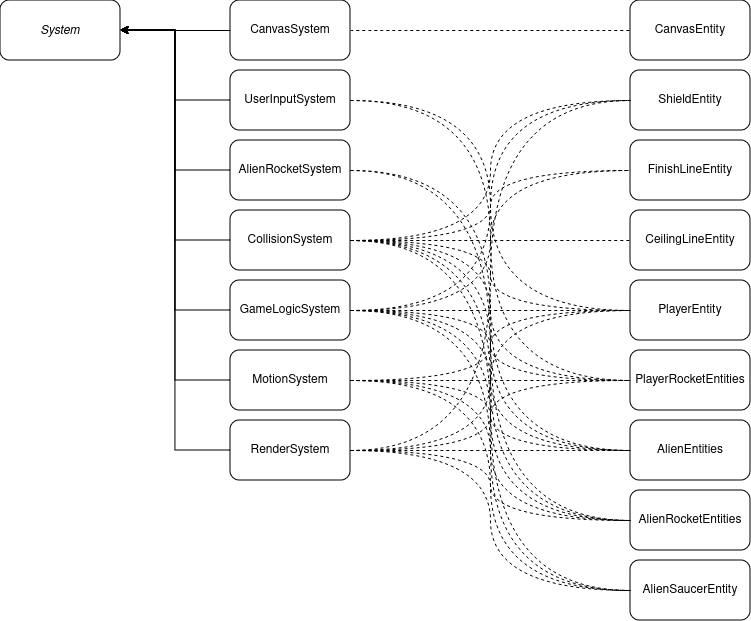

The diagram above was exported from draw.io. Its source (the exported page's mxGraphModel, read from the mxfile embedded in the PNG):
<mxGraphModel dx="2442" dy="1056" grid="1" gridSize="10" guides="1" tooltips="1" connect="1" arrows="1" fold="1" page="1" pageScale="1" pageWidth="850" pageHeight="1100" math="0" shadow="0">
  <root>
    <mxCell id="0" />
    <mxCell id="1" parent="0" />
    <mxCell id="2" style="edgeStyle=orthogonalEdgeStyle;rounded=0;orthogonalLoop=1;jettySize=auto;html=1;exitX=0;exitY=0.5;exitDx=0;exitDy=0;entryX=1;entryY=0.5;entryDx=0;entryDy=0;" edge="1" source="3" target="16" parent="1">
      <mxGeometry relative="1" as="geometry" />
    </mxCell>
    <mxCell id="3" value="CanvasSystem" style="rounded=1;whiteSpace=wrap;html=1;" vertex="1" parent="1">
      <mxGeometry x="120" y="760" width="120" height="60" as="geometry" />
    </mxCell>
    <mxCell id="4" style="edgeStyle=orthogonalEdgeStyle;rounded=0;orthogonalLoop=1;jettySize=auto;html=1;exitX=0;exitY=0.5;exitDx=0;exitDy=0;entryX=1;entryY=0.5;entryDx=0;entryDy=0;" edge="1" source="5" target="16" parent="1">
      <mxGeometry relative="1" as="geometry" />
    </mxCell>
    <mxCell id="5" value="UserInputSystem" style="rounded=1;whiteSpace=wrap;html=1;" vertex="1" parent="1">
      <mxGeometry x="120" y="830" width="120" height="60" as="geometry" />
    </mxCell>
    <mxCell id="6" style="edgeStyle=orthogonalEdgeStyle;rounded=0;orthogonalLoop=1;jettySize=auto;html=1;exitX=0;exitY=0.5;exitDx=0;exitDy=0;entryX=1;entryY=0.5;entryDx=0;entryDy=0;" edge="1" source="7" target="16" parent="1">
      <mxGeometry relative="1" as="geometry" />
    </mxCell>
    <mxCell id="7" value="&lt;div&gt;AlienRocketSystem&lt;/div&gt;" style="rounded=1;whiteSpace=wrap;html=1;" vertex="1" parent="1">
      <mxGeometry x="120" y="900" width="120" height="60" as="geometry" />
    </mxCell>
    <mxCell id="8" style="edgeStyle=orthogonalEdgeStyle;rounded=0;orthogonalLoop=1;jettySize=auto;html=1;exitX=0;exitY=0.5;exitDx=0;exitDy=0;entryX=1;entryY=0.5;entryDx=0;entryDy=0;" edge="1" source="9" target="16" parent="1">
      <mxGeometry relative="1" as="geometry" />
    </mxCell>
    <mxCell id="9" value="&lt;div&gt;CollisionSystem&lt;/div&gt;" style="rounded=1;whiteSpace=wrap;html=1;" vertex="1" parent="1">
      <mxGeometry x="120" y="970" width="120" height="60" as="geometry" />
    </mxCell>
    <mxCell id="10" style="edgeStyle=orthogonalEdgeStyle;rounded=0;orthogonalLoop=1;jettySize=auto;html=1;exitX=0;exitY=0.5;exitDx=0;exitDy=0;entryX=1;entryY=0.5;entryDx=0;entryDy=0;" edge="1" source="11" target="16" parent="1">
      <mxGeometry relative="1" as="geometry" />
    </mxCell>
    <mxCell id="11" value="&lt;div&gt;GameLogicSystem&lt;/div&gt;" style="rounded=1;whiteSpace=wrap;html=1;" vertex="1" parent="1">
      <mxGeometry x="120" y="1040" width="120" height="60" as="geometry" />
    </mxCell>
    <mxCell id="12" style="edgeStyle=orthogonalEdgeStyle;rounded=0;orthogonalLoop=1;jettySize=auto;html=1;exitX=0;exitY=0.5;exitDx=0;exitDy=0;entryX=1;entryY=0.5;entryDx=0;entryDy=0;" edge="1" source="13" target="16" parent="1">
      <mxGeometry relative="1" as="geometry" />
    </mxCell>
    <mxCell id="13" value="&lt;div&gt;MotionSystem&lt;/div&gt;" style="rounded=1;whiteSpace=wrap;html=1;" vertex="1" parent="1">
      <mxGeometry x="120" y="1110" width="120" height="60" as="geometry" />
    </mxCell>
    <mxCell id="14" style="edgeStyle=orthogonalEdgeStyle;rounded=0;orthogonalLoop=1;jettySize=auto;html=1;exitX=0;exitY=0.5;exitDx=0;exitDy=0;entryX=1;entryY=0.5;entryDx=0;entryDy=0;" edge="1" source="15" target="16" parent="1">
      <mxGeometry relative="1" as="geometry" />
    </mxCell>
    <mxCell id="15" value="&lt;div&gt;RenderSystem&lt;/div&gt;" style="rounded=1;whiteSpace=wrap;html=1;" vertex="1" parent="1">
      <mxGeometry x="120" y="1180" width="120" height="60" as="geometry" />
    </mxCell>
    <mxCell id="16" value="&lt;i&gt;System&lt;/i&gt;" style="rounded=1;whiteSpace=wrap;html=1;" vertex="1" parent="1">
      <mxGeometry x="-110" y="760" width="120" height="60" as="geometry" />
    </mxCell>
    <mxCell id="17" value="PlayerEntity" style="rounded=1;whiteSpace=wrap;html=1;" vertex="1" parent="1">
      <mxGeometry x="520" y="1040" width="120" height="60" as="geometry" />
    </mxCell>
    <mxCell id="18" value="CanvasEntity" style="rounded=1;whiteSpace=wrap;html=1;" vertex="1" parent="1">
      <mxGeometry x="520" y="760" width="120" height="60" as="geometry" />
    </mxCell>
    <mxCell id="19" value="PlayerRocketEntities" style="rounded=1;whiteSpace=wrap;html=1;" vertex="1" parent="1">
      <mxGeometry x="520" y="1110" width="120" height="60" as="geometry" />
    </mxCell>
    <mxCell id="20" value="AlienEntities" style="rounded=1;whiteSpace=wrap;html=1;" vertex="1" parent="1">
      <mxGeometry x="520" y="1180" width="120" height="60" as="geometry" />
    </mxCell>
    <mxCell id="21" value="AlienRocketEntities" style="rounded=1;whiteSpace=wrap;html=1;" vertex="1" parent="1">
      <mxGeometry x="520" y="1250" width="120" height="60" as="geometry" />
    </mxCell>
    <mxCell id="22" value="AlienSaucerEntity" style="rounded=1;whiteSpace=wrap;html=1;" vertex="1" parent="1">
      <mxGeometry x="520" y="1320" width="120" height="60" as="geometry" />
    </mxCell>
    <mxCell id="23" value="ShieldEntity" style="rounded=1;whiteSpace=wrap;html=1;" vertex="1" parent="1">
      <mxGeometry x="520" y="830" width="120" height="60" as="geometry" />
    </mxCell>
    <mxCell id="24" value="FinishLineEntity" style="rounded=1;whiteSpace=wrap;html=1;" vertex="1" parent="1">
      <mxGeometry x="520" y="900" width="120" height="60" as="geometry" />
    </mxCell>
    <mxCell id="25" value="CeilingLineEntity" style="rounded=1;whiteSpace=wrap;html=1;" vertex="1" parent="1">
      <mxGeometry x="520" y="970" width="120" height="60" as="geometry" />
    </mxCell>
    <mxCell id="26" value="" style="endArrow=none;dashed=1;html=1;rounded=0;entryX=0;entryY=0.5;entryDx=0;entryDy=0;exitX=1;exitY=0.5;exitDx=0;exitDy=0;edgeStyle=orthogonalEdgeStyle;curved=1;" edge="1" source="3" target="18" parent="1">
      <mxGeometry width="50" height="50" relative="1" as="geometry">
        <mxPoint x="270" y="920" as="sourcePoint" />
        <mxPoint x="550" y="910" as="targetPoint" />
      </mxGeometry>
    </mxCell>
    <mxCell id="27" value="" style="endArrow=none;dashed=1;html=1;rounded=0;entryX=0;entryY=0.5;entryDx=0;entryDy=0;exitX=1;exitY=0.5;exitDx=0;exitDy=0;edgeStyle=orthogonalEdgeStyle;curved=1;" edge="1" source="5" target="17" parent="1">
      <mxGeometry width="50" height="50" relative="1" as="geometry">
        <mxPoint x="260" y="850" as="sourcePoint" />
        <mxPoint x="540" y="850" as="targetPoint" />
      </mxGeometry>
    </mxCell>
    <mxCell id="28" value="" style="endArrow=none;dashed=1;html=1;rounded=0;entryX=0;entryY=0.5;entryDx=0;entryDy=0;exitX=1;exitY=0.5;exitDx=0;exitDy=0;edgeStyle=orthogonalEdgeStyle;curved=1;" edge="1" source="5" target="19" parent="1">
      <mxGeometry width="50" height="50" relative="1" as="geometry">
        <mxPoint x="250" y="840" as="sourcePoint" />
        <mxPoint x="530" y="1050" as="targetPoint" />
      </mxGeometry>
    </mxCell>
    <mxCell id="29" value="" style="endArrow=none;dashed=1;html=1;rounded=0;entryX=0;entryY=0.5;entryDx=0;entryDy=0;exitX=1;exitY=0.5;exitDx=0;exitDy=0;edgeStyle=orthogonalEdgeStyle;curved=1;" edge="1" source="7" target="20" parent="1">
      <mxGeometry width="50" height="50" relative="1" as="geometry">
        <mxPoint x="220" y="920" as="sourcePoint" />
        <mxPoint x="500" y="1200" as="targetPoint" />
      </mxGeometry>
    </mxCell>
    <mxCell id="30" value="" style="endArrow=none;dashed=1;html=1;rounded=0;entryX=0;entryY=0.5;entryDx=0;entryDy=0;exitX=1;exitY=0.5;exitDx=0;exitDy=0;edgeStyle=orthogonalEdgeStyle;curved=1;" edge="1" source="7" target="21" parent="1">
      <mxGeometry width="50" height="50" relative="1" as="geometry">
        <mxPoint x="230" y="950" as="sourcePoint" />
        <mxPoint x="510" y="1230" as="targetPoint" />
      </mxGeometry>
    </mxCell>
    <mxCell id="31" value="" style="endArrow=none;dashed=1;html=1;rounded=0;entryX=0;entryY=0.5;entryDx=0;entryDy=0;exitX=1;exitY=0.5;exitDx=0;exitDy=0;edgeStyle=orthogonalEdgeStyle;curved=1;" edge="1" source="9" target="17" parent="1">
      <mxGeometry width="50" height="50" relative="1" as="geometry">
        <mxPoint x="230" y="970" as="sourcePoint" />
        <mxPoint x="510" y="1320" as="targetPoint" />
      </mxGeometry>
    </mxCell>
    <mxCell id="32" value="" style="endArrow=none;dashed=1;html=1;rounded=0;entryX=0;entryY=0.5;entryDx=0;entryDy=0;exitX=1;exitY=0.5;exitDx=0;exitDy=0;edgeStyle=orthogonalEdgeStyle;curved=1;" edge="1" source="9" target="24" parent="1">
      <mxGeometry width="50" height="50" relative="1" as="geometry">
        <mxPoint x="230" y="1050" as="sourcePoint" />
        <mxPoint x="510" y="1120" as="targetPoint" />
      </mxGeometry>
    </mxCell>
    <mxCell id="33" value="" style="endArrow=none;dashed=1;html=1;rounded=0;entryX=0;entryY=0.5;entryDx=0;entryDy=0;exitX=1;exitY=0.5;exitDx=0;exitDy=0;edgeStyle=orthogonalEdgeStyle;curved=1;" edge="1" source="9" target="25" parent="1">
      <mxGeometry width="50" height="50" relative="1" as="geometry">
        <mxPoint x="250" y="1030" as="sourcePoint" />
        <mxPoint x="530" y="960" as="targetPoint" />
      </mxGeometry>
    </mxCell>
    <mxCell id="34" value="" style="endArrow=none;dashed=1;html=1;rounded=0;entryX=0;entryY=0.5;entryDx=0;entryDy=0;exitX=1;exitY=0.5;exitDx=0;exitDy=0;edgeStyle=orthogonalEdgeStyle;curved=1;" edge="1" source="9" target="19" parent="1">
      <mxGeometry width="50" height="50" relative="1" as="geometry">
        <mxPoint x="230" y="1038.89" as="sourcePoint" />
        <mxPoint x="510" y="1038.89" as="targetPoint" />
      </mxGeometry>
    </mxCell>
    <mxCell id="35" value="" style="endArrow=none;dashed=1;html=1;rounded=0;entryX=0;entryY=0.5;entryDx=0;entryDy=0;exitX=1;exitY=0.5;exitDx=0;exitDy=0;edgeStyle=orthogonalEdgeStyle;curved=1;" edge="1" source="9" target="20" parent="1">
      <mxGeometry width="50" height="50" relative="1" as="geometry">
        <mxPoint x="220" y="1040" as="sourcePoint" />
        <mxPoint x="500" y="1180" as="targetPoint" />
      </mxGeometry>
    </mxCell>
    <mxCell id="36" value="" style="endArrow=none;dashed=1;html=1;rounded=0;entryX=0;entryY=0.5;entryDx=0;entryDy=0;exitX=1;exitY=0.5;exitDx=0;exitDy=0;edgeStyle=orthogonalEdgeStyle;curved=1;" edge="1" source="9" target="21" parent="1">
      <mxGeometry width="50" height="50" relative="1" as="geometry">
        <mxPoint x="230" y="1040" as="sourcePoint" />
        <mxPoint x="510" y="1250" as="targetPoint" />
      </mxGeometry>
    </mxCell>
    <mxCell id="37" value="" style="endArrow=none;dashed=1;html=1;rounded=0;entryX=0;entryY=0.5;entryDx=0;entryDy=0;exitX=1;exitY=0.5;exitDx=0;exitDy=0;edgeStyle=orthogonalEdgeStyle;curved=1;" edge="1" source="9" target="22" parent="1">
      <mxGeometry width="50" height="50" relative="1" as="geometry">
        <mxPoint x="220" y="1030" as="sourcePoint" />
        <mxPoint x="500" y="1310" as="targetPoint" />
      </mxGeometry>
    </mxCell>
    <mxCell id="38" value="" style="endArrow=none;dashed=1;html=1;rounded=0;entryX=0;entryY=0.5;entryDx=0;entryDy=0;exitX=1;exitY=0.5;exitDx=0;exitDy=0;edgeStyle=orthogonalEdgeStyle;curved=1;" edge="1" source="9" target="23" parent="1">
      <mxGeometry width="50" height="50" relative="1" as="geometry">
        <mxPoint x="220" y="1020" as="sourcePoint" />
        <mxPoint x="500" y="1370" as="targetPoint" />
      </mxGeometry>
    </mxCell>
    <mxCell id="39" value="" style="endArrow=none;dashed=1;html=1;rounded=0;entryX=0;entryY=0.5;entryDx=0;entryDy=0;exitX=1;exitY=0.5;exitDx=0;exitDy=0;edgeStyle=orthogonalEdgeStyle;curved=1;" edge="1" source="11" target="23" parent="1">
      <mxGeometry width="50" height="50" relative="1" as="geometry">
        <mxPoint x="230" y="1090" as="sourcePoint" />
        <mxPoint x="510" y="1440" as="targetPoint" />
      </mxGeometry>
    </mxCell>
    <mxCell id="40" value="" style="endArrow=none;dashed=1;html=1;rounded=0;entryX=0;entryY=0.5;entryDx=0;entryDy=0;exitX=1;exitY=0.5;exitDx=0;exitDy=0;edgeStyle=orthogonalEdgeStyle;curved=1;" edge="1" source="11" target="24" parent="1">
      <mxGeometry width="50" height="50" relative="1" as="geometry">
        <mxPoint x="250" y="1105" as="sourcePoint" />
        <mxPoint x="530" y="895" as="targetPoint" />
      </mxGeometry>
    </mxCell>
    <mxCell id="41" value="" style="endArrow=none;dashed=1;html=1;rounded=0;entryX=0;entryY=0.5;entryDx=0;entryDy=0;exitX=1;exitY=0.5;exitDx=0;exitDy=0;edgeStyle=orthogonalEdgeStyle;curved=1;" edge="1" source="11" target="17" parent="1">
      <mxGeometry width="50" height="50" relative="1" as="geometry">
        <mxPoint x="240" y="1100" as="sourcePoint" />
        <mxPoint x="520" y="960" as="targetPoint" />
      </mxGeometry>
    </mxCell>
    <mxCell id="42" value="" style="endArrow=none;dashed=1;html=1;rounded=0;entryX=0;entryY=0.5;entryDx=0;entryDy=0;exitX=1;exitY=0.5;exitDx=0;exitDy=0;edgeStyle=orthogonalEdgeStyle;curved=1;" edge="1" source="11" target="20" parent="1">
      <mxGeometry width="50" height="50" relative="1" as="geometry">
        <mxPoint x="240" y="1110" as="sourcePoint" />
        <mxPoint x="520" y="1180" as="targetPoint" />
      </mxGeometry>
    </mxCell>
    <mxCell id="43" value="" style="endArrow=none;dashed=1;html=1;rounded=0;entryX=0;entryY=0.5;entryDx=0;entryDy=0;exitX=1;exitY=0.5;exitDx=0;exitDy=0;edgeStyle=orthogonalEdgeStyle;curved=1;" edge="1" source="11" target="22" parent="1">
      <mxGeometry width="50" height="50" relative="1" as="geometry">
        <mxPoint x="230" y="1110" as="sourcePoint" />
        <mxPoint x="510" y="1250" as="targetPoint" />
      </mxGeometry>
    </mxCell>
    <mxCell id="44" value="" style="endArrow=none;dashed=1;html=1;rounded=0;entryX=0;entryY=0.5;entryDx=0;entryDy=0;exitX=1;exitY=0.5;exitDx=0;exitDy=0;edgeStyle=orthogonalEdgeStyle;curved=1;" edge="1" source="11" target="19" parent="1">
      <mxGeometry width="50" height="50" relative="1" as="geometry">
        <mxPoint x="230" y="1090" as="sourcePoint" />
        <mxPoint x="510" y="1370" as="targetPoint" />
      </mxGeometry>
    </mxCell>
    <mxCell id="45" value="" style="endArrow=none;dashed=1;html=1;rounded=0;entryX=0;entryY=0.5;entryDx=0;entryDy=0;exitX=1;exitY=0.5;exitDx=0;exitDy=0;edgeStyle=orthogonalEdgeStyle;curved=1;" edge="1" source="11" target="21" parent="1">
      <mxGeometry width="50" height="50" relative="1" as="geometry">
        <mxPoint x="230" y="1080" as="sourcePoint" />
        <mxPoint x="510" y="1360" as="targetPoint" />
      </mxGeometry>
    </mxCell>
    <mxCell id="46" value="" style="endArrow=none;dashed=1;html=1;rounded=0;entryX=0;entryY=0.5;entryDx=0;entryDy=0;exitX=1;exitY=0.5;exitDx=0;exitDy=0;edgeStyle=orthogonalEdgeStyle;curved=1;" edge="1" source="13" target="17" parent="1">
      <mxGeometry width="50" height="50" relative="1" as="geometry">
        <mxPoint x="220" y="1120" as="sourcePoint" />
        <mxPoint x="500" y="1400" as="targetPoint" />
      </mxGeometry>
    </mxCell>
    <mxCell id="47" value="" style="endArrow=none;dashed=1;html=1;rounded=0;entryX=0;entryY=0.5;entryDx=0;entryDy=0;exitX=1;exitY=0.5;exitDx=0;exitDy=0;edgeStyle=orthogonalEdgeStyle;curved=1;" edge="1" source="13" target="20" parent="1">
      <mxGeometry width="50" height="50" relative="1" as="geometry">
        <mxPoint x="240" y="1160" as="sourcePoint" />
        <mxPoint x="520" y="1090" as="targetPoint" />
      </mxGeometry>
    </mxCell>
    <mxCell id="48" value="" style="endArrow=none;dashed=1;html=1;rounded=0;entryX=0;entryY=0.5;entryDx=0;entryDy=0;exitX=1;exitY=0.5;exitDx=0;exitDy=0;edgeStyle=orthogonalEdgeStyle;curved=1;" edge="1" source="13" target="21" parent="1">
      <mxGeometry width="50" height="50" relative="1" as="geometry">
        <mxPoint x="240" y="1160" as="sourcePoint" />
        <mxPoint x="520" y="1230" as="targetPoint" />
      </mxGeometry>
    </mxCell>
    <mxCell id="49" value="" style="endArrow=none;dashed=1;html=1;rounded=0;entryX=0;entryY=0.5;entryDx=0;entryDy=0;exitX=1;exitY=0.5;exitDx=0;exitDy=0;edgeStyle=orthogonalEdgeStyle;curved=1;" edge="1" source="13" target="19" parent="1">
      <mxGeometry width="50" height="50" relative="1" as="geometry">
        <mxPoint x="230" y="1169.97" as="sourcePoint" />
        <mxPoint x="510" y="1309.97" as="targetPoint" />
      </mxGeometry>
    </mxCell>
    <mxCell id="50" value="" style="endArrow=none;dashed=1;html=1;rounded=0;entryX=0;entryY=0.5;entryDx=0;entryDy=0;exitX=1;exitY=0.5;exitDx=0;exitDy=0;edgeStyle=orthogonalEdgeStyle;curved=1;" edge="1" source="13" target="22" parent="1">
      <mxGeometry width="50" height="50" relative="1" as="geometry">
        <mxPoint x="250" y="1190" as="sourcePoint" />
        <mxPoint x="530" y="1190" as="targetPoint" />
      </mxGeometry>
    </mxCell>
    <mxCell id="51" value="" style="endArrow=none;dashed=1;html=1;rounded=0;entryX=0;entryY=0.5;entryDx=0;entryDy=0;exitX=1;exitY=0.5;exitDx=0;exitDy=0;edgeStyle=orthogonalEdgeStyle;curved=1;" edge="1" source="15" target="17" parent="1">
      <mxGeometry width="50" height="50" relative="1" as="geometry">
        <mxPoint x="240" y="1160" as="sourcePoint" />
        <mxPoint x="520" y="1370" as="targetPoint" />
      </mxGeometry>
    </mxCell>
    <mxCell id="52" value="" style="endArrow=none;dashed=1;html=1;rounded=0;entryX=0;entryY=0.5;entryDx=0;entryDy=0;exitX=1;exitY=0.5;exitDx=0;exitDy=0;edgeStyle=orthogonalEdgeStyle;curved=1;" edge="1" source="15" target="19" parent="1">
      <mxGeometry width="50" height="50" relative="1" as="geometry">
        <mxPoint x="240" y="1230" as="sourcePoint" />
        <mxPoint x="520" y="1090" as="targetPoint" />
      </mxGeometry>
    </mxCell>
    <mxCell id="53" value="" style="endArrow=none;dashed=1;html=1;rounded=0;entryX=0;entryY=0.5;entryDx=0;entryDy=0;exitX=1;exitY=0.5;exitDx=0;exitDy=0;edgeStyle=orthogonalEdgeStyle;curved=1;" edge="1" source="15" target="20" parent="1">
      <mxGeometry width="50" height="50" relative="1" as="geometry">
        <mxPoint x="230" y="1239.97" as="sourcePoint" />
        <mxPoint x="510" y="1379.97" as="targetPoint" />
      </mxGeometry>
    </mxCell>
    <mxCell id="54" value="" style="endArrow=none;dashed=1;html=1;rounded=0;entryX=0;entryY=0.5;entryDx=0;entryDy=0;exitX=1;exitY=0.5;exitDx=0;exitDy=0;edgeStyle=orthogonalEdgeStyle;curved=1;" edge="1" source="15" target="23" parent="1">
      <mxGeometry width="50" height="50" relative="1" as="geometry">
        <mxPoint x="230" y="1239.97" as="sourcePoint" />
        <mxPoint x="510" y="1309.97" as="targetPoint" />
      </mxGeometry>
    </mxCell>
    <mxCell id="55" value="" style="endArrow=none;dashed=1;html=1;rounded=0;entryX=0;entryY=0.5;entryDx=0;entryDy=0;exitX=1;exitY=0.5;exitDx=0;exitDy=0;edgeStyle=orthogonalEdgeStyle;curved=1;" edge="1" source="15" target="22" parent="1">
      <mxGeometry width="50" height="50" relative="1" as="geometry">
        <mxPoint x="240" y="1260" as="sourcePoint" />
        <mxPoint x="520" y="1260" as="targetPoint" />
      </mxGeometry>
    </mxCell>
    <mxCell id="56" value="" style="endArrow=none;dashed=1;html=1;rounded=0;entryX=0;entryY=0.5;entryDx=0;entryDy=0;exitX=1;exitY=0.5;exitDx=0;exitDy=0;edgeStyle=orthogonalEdgeStyle;curved=1;" edge="1" source="15" target="21" parent="1">
      <mxGeometry width="50" height="50" relative="1" as="geometry">
        <mxPoint x="200" y="1279.98" as="sourcePoint" />
        <mxPoint x="480" y="1419.98" as="targetPoint" />
      </mxGeometry>
    </mxCell>
  </root>
</mxGraphModel>